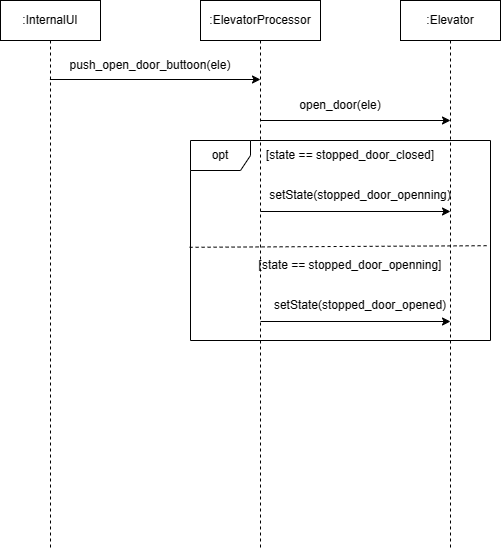

The diagram above was exported from draw.io. Its source (the exported page's mxGraphModel, read from the mxfile embedded in the PNG):
<mxGraphModel dx="676" dy="369" grid="1" gridSize="10" guides="1" tooltips="1" connect="1" arrows="1" fold="1" page="1" pageScale="1" pageWidth="827" pageHeight="1169" math="0" shadow="0">
  <root>
    <mxCell id="0" />
    <mxCell id="1" parent="0" />
    <mxCell id="I9gEal_bXXrwar4LZ-hL-4" value=":InternalUI" style="shape=umlLifeline;perimeter=lifelinePerimeter;whiteSpace=wrap;html=1;container=1;dropTarget=0;collapsible=0;recursiveResize=0;outlineConnect=0;portConstraint=eastwest;newEdgeStyle={&quot;curved&quot;:0,&quot;rounded&quot;:0};" vertex="1" parent="1">
      <mxGeometry x="160" y="80" width="100" height="550" as="geometry" />
    </mxCell>
    <mxCell id="I9gEal_bXXrwar4LZ-hL-5" value=":ElevatorProcessor" style="shape=umlLifeline;perimeter=lifelinePerimeter;whiteSpace=wrap;html=1;container=1;dropTarget=0;collapsible=0;recursiveResize=0;outlineConnect=0;portConstraint=eastwest;newEdgeStyle={&quot;curved&quot;:0,&quot;rounded&quot;:0};" vertex="1" parent="1">
      <mxGeometry x="360" y="80" width="120" height="550" as="geometry" />
    </mxCell>
    <mxCell id="I9gEal_bXXrwar4LZ-hL-6" value=":Elevator" style="shape=umlLifeline;perimeter=lifelinePerimeter;whiteSpace=wrap;html=1;container=1;dropTarget=0;collapsible=0;recursiveResize=0;outlineConnect=0;portConstraint=eastwest;newEdgeStyle={&quot;curved&quot;:0,&quot;rounded&quot;:0};" vertex="1" parent="1">
      <mxGeometry x="560" y="80" width="100" height="550" as="geometry" />
    </mxCell>
    <mxCell id="I9gEal_bXXrwar4LZ-hL-8" value="" style="endArrow=classic;html=1;rounded=0;" edge="1" parent="1">
      <mxGeometry width="50" height="50" relative="1" as="geometry">
        <mxPoint x="209.38888888888914" y="159" as="sourcePoint" />
        <mxPoint x="420" y="159" as="targetPoint" />
      </mxGeometry>
    </mxCell>
    <mxCell id="I9gEal_bXXrwar4LZ-hL-10" value="push_open_door_buttoon(ele)" style="text;strokeColor=none;align=center;fillColor=none;html=1;verticalAlign=middle;whiteSpace=wrap;rounded=0;" vertex="1" parent="1">
      <mxGeometry x="280" y="130" width="60" height="30" as="geometry" />
    </mxCell>
    <mxCell id="I9gEal_bXXrwar4LZ-hL-11" value="" style="endArrow=classic;html=1;rounded=0;" edge="1" parent="1">
      <mxGeometry width="50" height="50" relative="1" as="geometry">
        <mxPoint x="420" y="200" as="sourcePoint" />
        <mxPoint x="610" y="200" as="targetPoint" />
      </mxGeometry>
    </mxCell>
    <mxCell id="I9gEal_bXXrwar4LZ-hL-12" value="open_door(ele)" style="text;strokeColor=none;align=center;fillColor=none;html=1;verticalAlign=middle;whiteSpace=wrap;rounded=0;" vertex="1" parent="1">
      <mxGeometry x="470" y="170" width="60" height="30" as="geometry" />
    </mxCell>
    <mxCell id="LSkWzThdY3WEQ3X7js0e-1" value="opt" style="shape=umlFrame;whiteSpace=wrap;html=1;pointerEvents=0;" vertex="1" parent="1">
      <mxGeometry x="350" y="220" width="300" height="200" as="geometry" />
    </mxCell>
    <mxCell id="LSkWzThdY3WEQ3X7js0e-2" value="[state == stopped_door_closed]" style="text;strokeColor=none;align=center;fillColor=none;html=1;verticalAlign=middle;whiteSpace=wrap;rounded=0;" vertex="1" parent="1">
      <mxGeometry x="390" y="220" width="240" height="30" as="geometry" />
    </mxCell>
    <mxCell id="LSkWzThdY3WEQ3X7js0e-3" value="" style="endArrow=classic;html=1;rounded=0;" edge="1" parent="1">
      <mxGeometry width="50" height="50" relative="1" as="geometry">
        <mxPoint x="420" y="291" as="sourcePoint" />
        <mxPoint x="610" y="291" as="targetPoint" />
      </mxGeometry>
    </mxCell>
    <mxCell id="LSkWzThdY3WEQ3X7js0e-4" value="setState(stopped_door_openning)" style="text;strokeColor=none;align=center;fillColor=none;html=1;verticalAlign=middle;whiteSpace=wrap;rounded=0;" vertex="1" parent="1">
      <mxGeometry x="490" y="260" width="60" height="30" as="geometry" />
    </mxCell>
    <mxCell id="LSkWzThdY3WEQ3X7js0e-5" value="[state == stopped_door_openning]" style="text;strokeColor=none;align=center;fillColor=none;html=1;verticalAlign=middle;whiteSpace=wrap;rounded=0;" vertex="1" parent="1">
      <mxGeometry x="390" y="330" width="240" height="30" as="geometry" />
    </mxCell>
    <mxCell id="LSkWzThdY3WEQ3X7js0e-6" value="" style="endArrow=classic;html=1;rounded=0;" edge="1" parent="1">
      <mxGeometry width="50" height="50" relative="1" as="geometry">
        <mxPoint x="420" y="401" as="sourcePoint" />
        <mxPoint x="610" y="401" as="targetPoint" />
      </mxGeometry>
    </mxCell>
    <mxCell id="LSkWzThdY3WEQ3X7js0e-7" value="setState(stopped_door_opened)" style="text;strokeColor=none;align=center;fillColor=none;html=1;verticalAlign=middle;whiteSpace=wrap;rounded=0;" vertex="1" parent="1">
      <mxGeometry x="490" y="370" width="60" height="30" as="geometry" />
    </mxCell>
    <mxCell id="LSkWzThdY3WEQ3X7js0e-8" value="" style="endArrow=none;dashed=1;html=1;rounded=0;entryX=0.991;entryY=0.526;entryDx=0;entryDy=0;entryPerimeter=0;exitX=-0.003;exitY=0.534;exitDx=0;exitDy=0;exitPerimeter=0;" edge="1" parent="1" source="LSkWzThdY3WEQ3X7js0e-1" target="LSkWzThdY3WEQ3X7js0e-1">
      <mxGeometry width="50" height="50" relative="1" as="geometry">
        <mxPoint x="490" y="270" as="sourcePoint" />
        <mxPoint x="540" y="220" as="targetPoint" />
      </mxGeometry>
    </mxCell>
  </root>
</mxGraphModel>